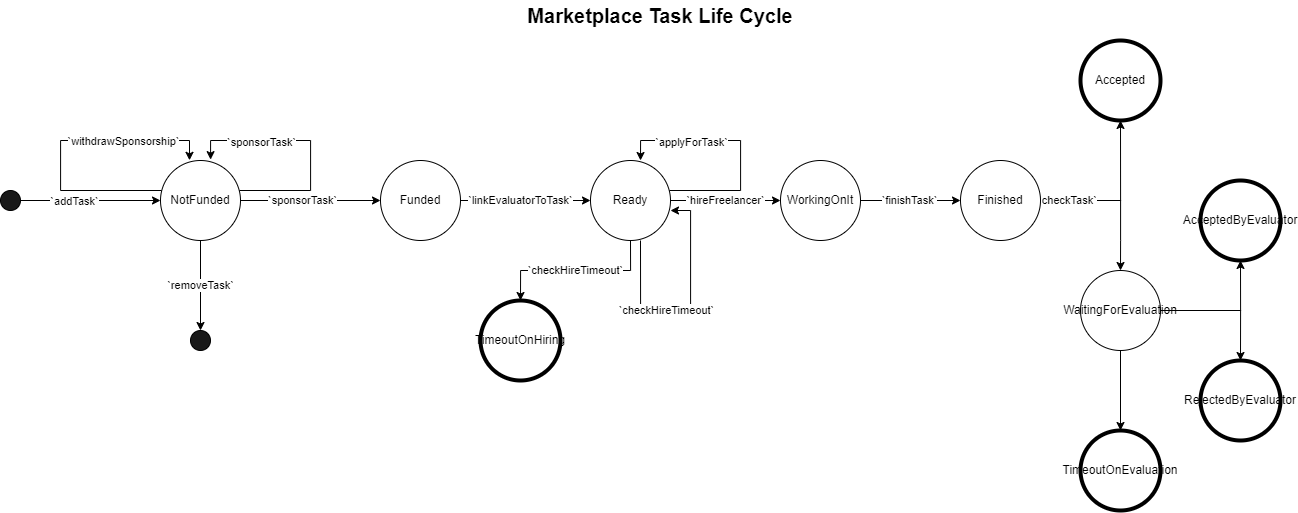

The diagram above was exported from draw.io. Its source (the exported page's mxGraphModel, read from the mxfile embedded in the PNG):
<mxGraphModel dx="2585" dy="1622" grid="1" gridSize="10" guides="1" tooltips="1" connect="1" arrows="1" fold="1" page="1" pageScale="1" pageWidth="850" pageHeight="1100" math="0" shadow="0">
  <root>
    <mxCell id="0" />
    <mxCell id="1" parent="0" />
    <mxCell id="maIiSZbiDOzFhBz4tE1g-33" style="edgeStyle=orthogonalEdgeStyle;rounded=0;orthogonalLoop=1;jettySize=auto;html=1;" parent="1" source="maIiSZbiDOzFhBz4tE1g-5" target="maIiSZbiDOzFhBz4tE1g-7" edge="1">
      <mxGeometry relative="1" as="geometry">
        <Array as="points">
          <mxPoint x="1330" y="380" />
          <mxPoint x="1330" y="420" />
        </Array>
      </mxGeometry>
    </mxCell>
    <mxCell id="maIiSZbiDOzFhBz4tE1g-15" value="`removeTask`" style="edgeStyle=orthogonalEdgeStyle;rounded=0;orthogonalLoop=1;jettySize=auto;html=1;" parent="1" source="maIiSZbiDOzFhBz4tE1g-1" target="maIiSZbiDOzFhBz4tE1g-14" edge="1">
      <mxGeometry relative="1" as="geometry" />
    </mxCell>
    <mxCell id="maIiSZbiDOzFhBz4tE1g-16" style="edgeStyle=orthogonalEdgeStyle;rounded=0;orthogonalLoop=1;jettySize=auto;html=1;entryX=0;entryY=0.5;entryDx=0;entryDy=0;" parent="1" source="maIiSZbiDOzFhBz4tE1g-1" target="maIiSZbiDOzFhBz4tE1g-2" edge="1">
      <mxGeometry relative="1" as="geometry" />
    </mxCell>
    <mxCell id="maIiSZbiDOzFhBz4tE1g-17" value="`sponsorTask`" style="edgeLabel;html=1;align=center;verticalAlign=middle;resizable=0;points=[];" parent="maIiSZbiDOzFhBz4tE1g-16" vertex="1" connectable="0">
      <mxGeometry x="-0.2789" y="1" relative="1" as="geometry">
        <mxPoint x="10" as="offset" />
      </mxGeometry>
    </mxCell>
    <mxCell id="maIiSZbiDOzFhBz4tE1g-18" style="edgeStyle=orthogonalEdgeStyle;rounded=0;orthogonalLoop=1;jettySize=auto;html=1;entryX=0.626;entryY=-0.011;entryDx=0;entryDy=0;entryPerimeter=0;" parent="1" source="maIiSZbiDOzFhBz4tE1g-1" target="maIiSZbiDOzFhBz4tE1g-1" edge="1">
      <mxGeometry relative="1" as="geometry">
        <mxPoint x="460" y="330" as="targetPoint" />
        <Array as="points">
          <mxPoint x="520" y="370" />
          <mxPoint x="520" y="320" />
          <mxPoint x="420" y="320" />
        </Array>
      </mxGeometry>
    </mxCell>
    <mxCell id="maIiSZbiDOzFhBz4tE1g-19" value="`sponsorTask`" style="edgeLabel;html=1;align=center;verticalAlign=middle;resizable=0;points=[];" parent="maIiSZbiDOzFhBz4tE1g-18" vertex="1" connectable="0">
      <mxGeometry x="0.1491" y="1" relative="1" as="geometry">
        <mxPoint x="-33" as="offset" />
      </mxGeometry>
    </mxCell>
    <mxCell id="maIiSZbiDOzFhBz4tE1g-20" style="edgeStyle=orthogonalEdgeStyle;rounded=0;orthogonalLoop=1;jettySize=auto;html=1;entryX=0.366;entryY=-0.003;entryDx=0;entryDy=0;entryPerimeter=0;" parent="1" source="maIiSZbiDOzFhBz4tE1g-1" target="maIiSZbiDOzFhBz4tE1g-1" edge="1">
      <mxGeometry relative="1" as="geometry">
        <mxPoint x="410" y="340" as="targetPoint" />
        <Array as="points">
          <mxPoint x="270" y="370" />
          <mxPoint x="270" y="320" />
          <mxPoint x="399" y="320" />
          <mxPoint x="399" y="340" />
        </Array>
      </mxGeometry>
    </mxCell>
    <mxCell id="maIiSZbiDOzFhBz4tE1g-21" value="`withdrawSponsorship`" style="edgeLabel;html=1;align=center;verticalAlign=middle;resizable=0;points=[];" parent="maIiSZbiDOzFhBz4tE1g-20" vertex="1" connectable="0">
      <mxGeometry x="0.4175" relative="1" as="geometry">
        <mxPoint as="offset" />
      </mxGeometry>
    </mxCell>
    <mxCell id="maIiSZbiDOzFhBz4tE1g-1" value="NotFunded" style="ellipse;whiteSpace=wrap;html=1;aspect=fixed;" parent="1" vertex="1">
      <mxGeometry x="370" y="340" width="80" height="80" as="geometry" />
    </mxCell>
    <mxCell id="maIiSZbiDOzFhBz4tE1g-22" value="`linkEvaluatorToTask`" style="edgeStyle=orthogonalEdgeStyle;rounded=0;orthogonalLoop=1;jettySize=auto;html=1;entryX=0;entryY=0.5;entryDx=0;entryDy=0;" parent="1" source="maIiSZbiDOzFhBz4tE1g-2" target="maIiSZbiDOzFhBz4tE1g-3" edge="1">
      <mxGeometry x="-0.0769" relative="1" as="geometry">
        <mxPoint as="offset" />
      </mxGeometry>
    </mxCell>
    <mxCell id="maIiSZbiDOzFhBz4tE1g-2" value="Funded" style="ellipse;whiteSpace=wrap;html=1;aspect=fixed;" parent="1" vertex="1">
      <mxGeometry x="590" y="340" width="80" height="80" as="geometry" />
    </mxCell>
    <mxCell id="maIiSZbiDOzFhBz4tE1g-23" style="edgeStyle=orthogonalEdgeStyle;rounded=0;orthogonalLoop=1;jettySize=auto;html=1;entryX=0.625;entryY=0;entryDx=0;entryDy=0;entryPerimeter=0;" parent="1" source="maIiSZbiDOzFhBz4tE1g-3" target="maIiSZbiDOzFhBz4tE1g-3" edge="1">
      <mxGeometry relative="1" as="geometry">
        <mxPoint x="850" y="320" as="targetPoint" />
        <Array as="points">
          <mxPoint x="950" y="370" />
          <mxPoint x="950" y="320" />
          <mxPoint x="850" y="320" />
        </Array>
      </mxGeometry>
    </mxCell>
    <mxCell id="maIiSZbiDOzFhBz4tE1g-24" value="`applyForTask`" style="edgeLabel;html=1;align=center;verticalAlign=middle;resizable=0;points=[];" parent="maIiSZbiDOzFhBz4tE1g-23" vertex="1" connectable="0">
      <mxGeometry x="0.162" y="1" relative="1" as="geometry">
        <mxPoint x="-31" as="offset" />
      </mxGeometry>
    </mxCell>
    <mxCell id="maIiSZbiDOzFhBz4tE1g-25" value="`hireFreelancer`" style="edgeStyle=orthogonalEdgeStyle;rounded=0;orthogonalLoop=1;jettySize=auto;html=1;entryX=0;entryY=0.5;entryDx=0;entryDy=0;" parent="1" source="maIiSZbiDOzFhBz4tE1g-3" target="maIiSZbiDOzFhBz4tE1g-4" edge="1">
      <mxGeometry relative="1" as="geometry" />
    </mxCell>
    <mxCell id="maIiSZbiDOzFhBz4tE1g-27" value="`checkHireTimeout`" style="edgeStyle=orthogonalEdgeStyle;rounded=0;orthogonalLoop=1;jettySize=auto;html=1;entryX=0.5;entryY=0;entryDx=0;entryDy=0;exitX=0.5;exitY=1;exitDx=0;exitDy=0;" parent="1" source="maIiSZbiDOzFhBz4tE1g-3" target="maIiSZbiDOzFhBz4tE1g-28" edge="1">
      <mxGeometry relative="1" as="geometry">
        <mxPoint x="840" y="470" as="targetPoint" />
      </mxGeometry>
    </mxCell>
    <mxCell id="maIiSZbiDOzFhBz4tE1g-3" value="Ready" style="ellipse;whiteSpace=wrap;html=1;aspect=fixed;" parent="1" vertex="1">
      <mxGeometry x="800" y="340" width="80" height="80" as="geometry" />
    </mxCell>
    <mxCell id="maIiSZbiDOzFhBz4tE1g-30" value="`finishTask`" style="edgeStyle=orthogonalEdgeStyle;rounded=0;orthogonalLoop=1;jettySize=auto;html=1;entryX=0;entryY=0.5;entryDx=0;entryDy=0;" parent="1" source="maIiSZbiDOzFhBz4tE1g-4" target="maIiSZbiDOzFhBz4tE1g-5" edge="1">
      <mxGeometry relative="1" as="geometry" />
    </mxCell>
    <mxCell id="maIiSZbiDOzFhBz4tE1g-4" value="WorkingOnIt" style="ellipse;whiteSpace=wrap;html=1;aspect=fixed;" parent="1" vertex="1">
      <mxGeometry x="990" y="340" width="80" height="80" as="geometry" />
    </mxCell>
    <mxCell id="maIiSZbiDOzFhBz4tE1g-31" value="`checkTask`" style="edgeStyle=orthogonalEdgeStyle;rounded=0;orthogonalLoop=1;jettySize=auto;html=1;exitX=1;exitY=0.5;exitDx=0;exitDy=0;entryX=0.5;entryY=1;entryDx=0;entryDy=0;" parent="1" source="maIiSZbiDOzFhBz4tE1g-5" target="maIiSZbiDOzFhBz4tE1g-6" edge="1">
      <mxGeometry x="-0.6667" relative="1" as="geometry">
        <Array as="points">
          <mxPoint x="1330" y="380" />
        </Array>
        <mxPoint as="offset" />
      </mxGeometry>
    </mxCell>
    <mxCell id="maIiSZbiDOzFhBz4tE1g-5" value="Finished" style="ellipse;whiteSpace=wrap;html=1;aspect=fixed;" parent="1" vertex="1">
      <mxGeometry x="1170" y="340" width="80" height="80" as="geometry" />
    </mxCell>
    <mxCell id="maIiSZbiDOzFhBz4tE1g-6" value="Accepted" style="ellipse;whiteSpace=wrap;html=1;aspect=fixed;strokeWidth=4;" parent="1" vertex="1">
      <mxGeometry x="1290" y="220" width="80" height="80" as="geometry" />
    </mxCell>
    <mxCell id="maIiSZbiDOzFhBz4tE1g-35" style="edgeStyle=orthogonalEdgeStyle;rounded=0;orthogonalLoop=1;jettySize=auto;html=1;entryX=0.5;entryY=1;entryDx=0;entryDy=0;" parent="1" source="maIiSZbiDOzFhBz4tE1g-7" target="maIiSZbiDOzFhBz4tE1g-8" edge="1">
      <mxGeometry relative="1" as="geometry" />
    </mxCell>
    <mxCell id="maIiSZbiDOzFhBz4tE1g-36" style="edgeStyle=orthogonalEdgeStyle;rounded=0;orthogonalLoop=1;jettySize=auto;html=1;" parent="1" source="maIiSZbiDOzFhBz4tE1g-7" target="maIiSZbiDOzFhBz4tE1g-9" edge="1">
      <mxGeometry relative="1" as="geometry" />
    </mxCell>
    <mxCell id="maIiSZbiDOzFhBz4tE1g-37" style="edgeStyle=orthogonalEdgeStyle;rounded=0;orthogonalLoop=1;jettySize=auto;html=1;" parent="1" source="maIiSZbiDOzFhBz4tE1g-7" target="maIiSZbiDOzFhBz4tE1g-34" edge="1">
      <mxGeometry relative="1" as="geometry" />
    </mxCell>
    <mxCell id="maIiSZbiDOzFhBz4tE1g-7" value="WaitingForEvaluation" style="ellipse;whiteSpace=wrap;html=1;aspect=fixed;" parent="1" vertex="1">
      <mxGeometry x="1290" y="450" width="80" height="80" as="geometry" />
    </mxCell>
    <mxCell id="maIiSZbiDOzFhBz4tE1g-8" value="AcceptedByEvaluator" style="ellipse;whiteSpace=wrap;html=1;aspect=fixed;strokeWidth=4;" parent="1" vertex="1">
      <mxGeometry x="1410" y="360" width="80" height="80" as="geometry" />
    </mxCell>
    <mxCell id="maIiSZbiDOzFhBz4tE1g-9" value="RejectedByEvaluator" style="ellipse;whiteSpace=wrap;html=1;aspect=fixed;strokeWidth=4;" parent="1" vertex="1">
      <mxGeometry x="1410" y="540" width="80" height="80" as="geometry" />
    </mxCell>
    <mxCell id="maIiSZbiDOzFhBz4tE1g-12" style="edgeStyle=orthogonalEdgeStyle;rounded=0;orthogonalLoop=1;jettySize=auto;html=1;entryX=0;entryY=0.5;entryDx=0;entryDy=0;" parent="1" source="maIiSZbiDOzFhBz4tE1g-10" target="maIiSZbiDOzFhBz4tE1g-1" edge="1">
      <mxGeometry relative="1" as="geometry" />
    </mxCell>
    <mxCell id="maIiSZbiDOzFhBz4tE1g-13" value="`addTask`" style="edgeLabel;html=1;align=center;verticalAlign=middle;resizable=0;points=[];" parent="maIiSZbiDOzFhBz4tE1g-12" vertex="1" connectable="0">
      <mxGeometry x="-0.2429" relative="1" as="geometry">
        <mxPoint as="offset" />
      </mxGeometry>
    </mxCell>
    <mxCell id="maIiSZbiDOzFhBz4tE1g-10" value="" style="ellipse;whiteSpace=wrap;html=1;gradientColor=none;fillColor=#191919;" parent="1" vertex="1">
      <mxGeometry x="210" y="370" width="20" height="20" as="geometry" />
    </mxCell>
    <mxCell id="maIiSZbiDOzFhBz4tE1g-14" value="" style="ellipse;whiteSpace=wrap;html=1;gradientColor=none;fillColor=#191919;" parent="1" vertex="1">
      <mxGeometry x="400" y="510" width="20" height="20" as="geometry" />
    </mxCell>
    <mxCell id="maIiSZbiDOzFhBz4tE1g-28" value="TimeoutOnHiring" style="ellipse;whiteSpace=wrap;html=1;aspect=fixed;strokeWidth=4;" parent="1" vertex="1">
      <mxGeometry x="690" y="480" width="80" height="80" as="geometry" />
    </mxCell>
    <mxCell id="maIiSZbiDOzFhBz4tE1g-34" value="TimeoutOnEvaluation" style="ellipse;whiteSpace=wrap;html=1;aspect=fixed;strokeWidth=4;" parent="1" vertex="1">
      <mxGeometry x="1290" y="610" width="80" height="80" as="geometry" />
    </mxCell>
    <mxCell id="TYPo_lqmpmgUhDzbwrXz-1" value="`checkHireTimeout`" style="edgeStyle=orthogonalEdgeStyle;rounded=0;orthogonalLoop=1;jettySize=auto;html=1;entryX=1;entryY=0.625;entryDx=0;entryDy=0;entryPerimeter=0;" edge="1" parent="1" target="maIiSZbiDOzFhBz4tE1g-3">
      <mxGeometry x="-0.2" relative="1" as="geometry">
        <mxPoint x="900" y="420" as="targetPoint" />
        <mxPoint x="850" y="420" as="sourcePoint" />
        <Array as="points">
          <mxPoint x="850" y="420" />
          <mxPoint x="850" y="490" />
          <mxPoint x="900" y="490" />
          <mxPoint x="900" y="390" />
        </Array>
        <mxPoint as="offset" />
      </mxGeometry>
    </mxCell>
    <mxCell id="TYPo_lqmpmgUhDzbwrXz-2" value="&lt;b&gt;&lt;font style=&quot;font-size: 20px&quot;&gt;Marketplace Task Life Cycle&lt;/font&gt;&lt;/b&gt;" style="text;html=1;strokeColor=none;fillColor=none;align=center;verticalAlign=middle;whiteSpace=wrap;rounded=0;" vertex="1" parent="1">
      <mxGeometry x="710" y="180" width="320" height="30" as="geometry" />
    </mxCell>
  </root>
</mxGraphModel>